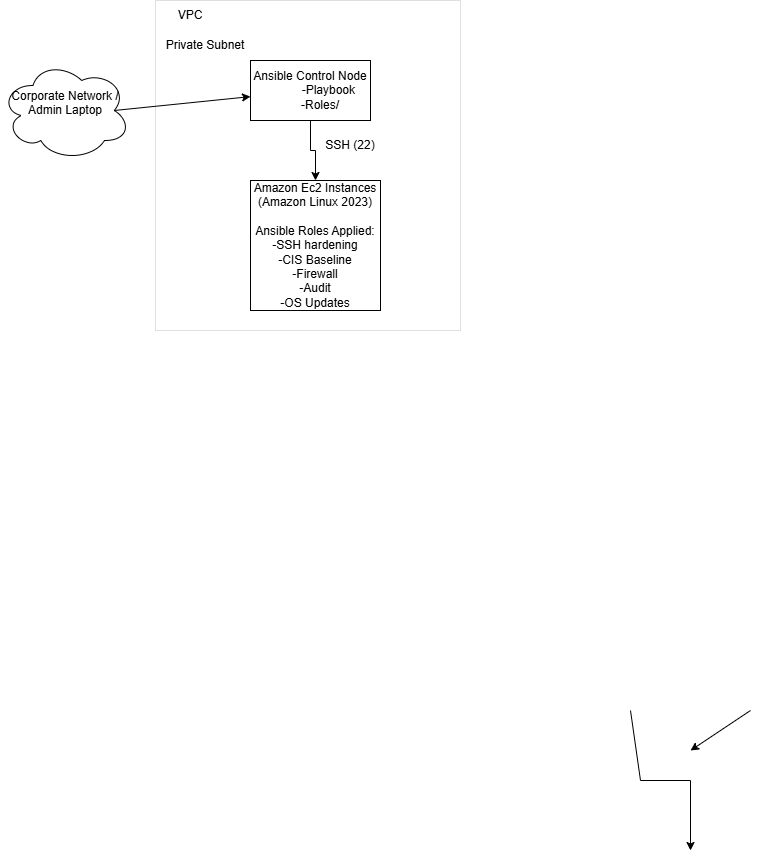

The diagram above was exported from draw.io. Its source (the exported page's mxGraphModel, read from the mxfile embedded in the PNG):
<mxGraphModel dx="576" dy="221" grid="1" gridSize="10" guides="1" tooltips="1" connect="1" arrows="1" fold="1" page="1" pageScale="1" pageWidth="850" pageHeight="1100" math="0" shadow="0">
  <root>
    <mxCell id="0" />
    <mxCell id="1" parent="0" />
    <mxCell id="2" value="" style="verticalLabelPosition=bottom;verticalAlign=top;html=1;shape=mxgraph.basic.rect;fillColor2=none;strokeWidth=1;size=9;indent=5;fillColor=light-dark(#FFFFFF,#66B2FF);opacity=12;" vertex="1" parent="1">
      <mxGeometry x="165" y="80" width="305" height="330" as="geometry" />
    </mxCell>
    <mxCell id="3" value="" style="edgeStyle=orthogonalEdgeStyle;rounded=0;orthogonalLoop=1;jettySize=auto;html=1;" edge="1" parent="1" source="4" target="5">
      <mxGeometry relative="1" as="geometry" />
    </mxCell>
    <mxCell id="4" value="Ansible Control Node&lt;div&gt;&lt;span style=&quot;background-color: transparent; color: light-dark(rgb(0, 0, 0), rgb(255, 255, 255));&quot;&gt;&amp;nbsp; &amp;nbsp; &amp;nbsp; &amp;nbsp; &amp;nbsp; &amp;nbsp;-Playbook&lt;/span&gt;&lt;/div&gt;&lt;div&gt;&amp;nbsp; &amp;nbsp; &amp;nbsp; -Roles/&lt;/div&gt;" style="rounded=0;whiteSpace=wrap;html=1;" vertex="1" parent="1">
      <mxGeometry x="260" y="140" width="120" height="60" as="geometry" />
    </mxCell>
    <mxCell id="5" value="Amazon Ec2 Instances&lt;div&gt;(Amazon Linux 2023)&lt;/div&gt;&lt;div&gt;&lt;br&gt;Ansible Roles Applied:&lt;/div&gt;&lt;div&gt;-SSH hardening&lt;/div&gt;&lt;div&gt;-CIS Baseline&lt;/div&gt;&lt;div&gt;-Firewall&lt;/div&gt;&lt;div&gt;-Audit&lt;/div&gt;&lt;div&gt;-OS Updates&lt;/div&gt;" style="whiteSpace=wrap;html=1;aspect=fixed;" vertex="1" parent="1">
      <mxGeometry x="260" y="260" width="130" height="130" as="geometry" />
    </mxCell>
    <mxCell id="6" value="SSH (22)" style="text;html=1;whiteSpace=wrap;strokeColor=none;fillColor=none;align=center;verticalAlign=middle;rounded=0;" vertex="1" parent="1">
      <mxGeometry x="330" y="210" width="60" height="30" as="geometry" />
    </mxCell>
    <mxCell id="7" value="&lt;div&gt;Corporate Network / Admin Laptop&lt;/div&gt;&lt;div&gt;&lt;br&gt;&lt;/div&gt;" style="shape=cloud;whiteSpace=wrap;html=1;" vertex="1" parent="1">
      <mxGeometry x="10" y="140" width="130" height="100" as="geometry" />
    </mxCell>
    <mxCell id="8" value="" style="endArrow=classic;html=1;rounded=0;exitX=0.5;exitY=1;exitDx=0;exitDy=0;entryX=0.5;entryY=0;entryDx=0;entryDy=0;" edge="1" parent="1">
      <mxGeometry width="50" height="50" relative="1" as="geometry">
        <mxPoint x="760" y="790" as="sourcePoint" />
        <mxPoint x="700" y="830" as="targetPoint" />
      </mxGeometry>
    </mxCell>
    <mxCell id="9" value="" style="endArrow=classic;html=1;rounded=0;exitX=0.5;exitY=1;exitDx=0;exitDy=0;entryX=0.5;entryY=0;entryDx=0;entryDy=0;" edge="1" parent="1">
      <mxGeometry width="50" height="50" relative="1" as="geometry">
        <Array as="points">
          <mxPoint x="650" y="860" />
          <mxPoint x="700" y="860" />
        </Array>
        <mxPoint x="640" y="790" as="sourcePoint" />
        <mxPoint x="700" y="930" as="targetPoint" />
      </mxGeometry>
    </mxCell>
    <mxCell id="10" value="VPC" style="text;html=1;whiteSpace=wrap;strokeColor=none;fillColor=none;align=center;verticalAlign=middle;rounded=0;" vertex="1" parent="1">
      <mxGeometry x="170" y="80" width="60" height="30" as="geometry" />
    </mxCell>
    <mxCell id="11" value="" style="endArrow=classic;html=1;rounded=0;exitX=0.875;exitY=0.5;exitDx=0;exitDy=0;exitPerimeter=0;" edge="1" parent="1" source="7" target="4">
      <mxGeometry width="50" height="50" relative="1" as="geometry">
        <mxPoint x="100" y="120" as="sourcePoint" />
        <mxPoint x="230" y="160" as="targetPoint" />
      </mxGeometry>
    </mxCell>
    <mxCell id="12" value="Private Subnet" style="text;html=1;whiteSpace=wrap;strokeColor=none;fillColor=none;align=center;verticalAlign=middle;rounded=0;" vertex="1" parent="1">
      <mxGeometry x="170" y="110" width="90" height="30" as="geometry" />
    </mxCell>
  </root>
</mxGraphModel>